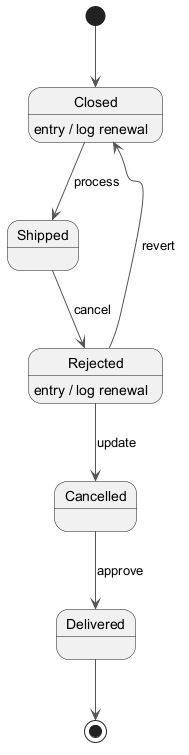

The diagram above was rendered by PlantUML. Its source (embedded in the PNG):
@startuml
skinparam backgroundColor #FFFFFF
skinparam classBackgroundColor #F3E5F5
skinparam classBorderColor #6A1B9A
skinparam ArrowColor #555555
[*] --> Closed
Closed --> Shipped : process
Closed : entry / log renewal
Shipped --> Rejected : cancel
Rejected --> Cancelled : update
Rejected : entry / log renewal
Cancelled --> Delivered : approve
Rejected --> Closed : revert
Delivered --> [*]
@enduml